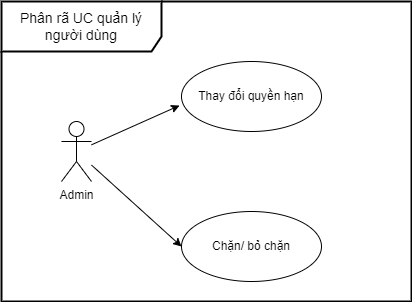

The diagram above was exported from draw.io. Its source (the exported page's mxGraphModel, read from the mxfile embedded in the PNG):
<mxGraphModel dx="1434" dy="836" grid="1" gridSize="10" guides="1" tooltips="1" connect="1" arrows="1" fold="1" page="1" pageScale="1" pageWidth="850" pageHeight="1100" math="0" shadow="0">
  <root>
    <mxCell id="0" />
    <mxCell id="1" parent="0" />
    <mxCell id="pWYEqacgsn6gT9P74XO4-2" style="rounded=0;orthogonalLoop=1;jettySize=auto;html=1;entryX=0;entryY=0.5;entryDx=0;entryDy=0;" parent="1" source="kETiXVcXzyEoM2Wlcyrk-1" target="ameS2P6x6j7RE8lguhcZ-2" edge="1">
      <mxGeometry relative="1" as="geometry" />
    </mxCell>
    <mxCell id="kETiXVcXzyEoM2Wlcyrk-1" value="Admin" style="shape=umlActor;verticalLabelPosition=bottom;verticalAlign=top;html=1;" parent="1" vertex="1">
      <mxGeometry x="110" y="220" width="30" height="60" as="geometry" />
    </mxCell>
    <mxCell id="ameS2P6x6j7RE8lguhcZ-1" value="Thay đổi quyền hạn" style="ellipse;whiteSpace=wrap;html=1;" parent="1" vertex="1">
      <mxGeometry x="230" y="160" width="140" height="70" as="geometry" />
    </mxCell>
    <mxCell id="ameS2P6x6j7RE8lguhcZ-2" value="Chặn/ bỏ chặn" style="ellipse;whiteSpace=wrap;html=1;" parent="1" vertex="1">
      <mxGeometry x="230" y="310" width="140" height="70" as="geometry" />
    </mxCell>
    <mxCell id="pWYEqacgsn6gT9P74XO4-1" style="rounded=0;orthogonalLoop=1;jettySize=auto;html=1;entryX=-0.014;entryY=0.629;entryDx=0;entryDy=0;entryPerimeter=0;" parent="1" source="kETiXVcXzyEoM2Wlcyrk-1" target="ameS2P6x6j7RE8lguhcZ-1" edge="1">
      <mxGeometry relative="1" as="geometry" />
    </mxCell>
    <mxCell id="pWYEqacgsn6gT9P74XO4-3" value="&lt;font style=&quot;font-size: 14px;&quot;&gt;Phân rã UC quản lý người dùng&lt;/font&gt;" style="shape=umlFrame;whiteSpace=wrap;html=1;pointerEvents=0;width=160;height=50;strokeWidth=2;" parent="1" vertex="1">
      <mxGeometry x="50" y="100" width="410" height="300" as="geometry" />
    </mxCell>
  </root>
</mxGraphModel>